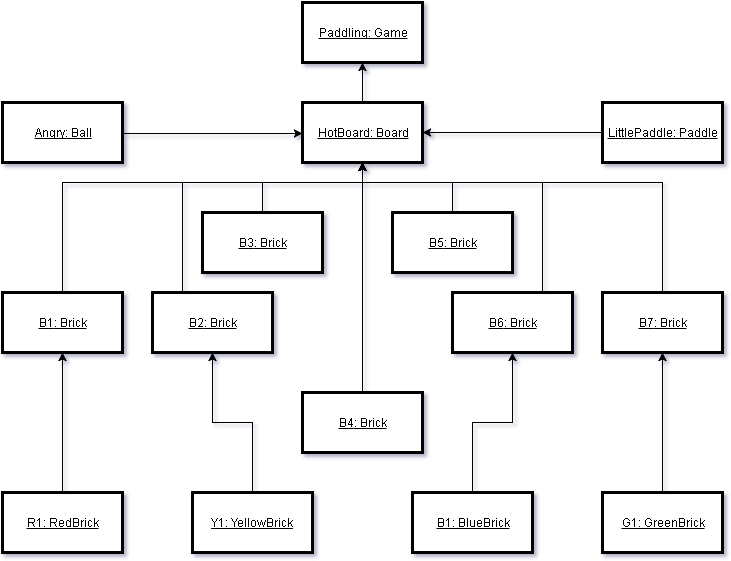

The diagram above was exported from draw.io. Its source (the exported page's mxGraphModel, read from the mxfile embedded in the PNG):
<mxGraphModel dx="876" dy="487" grid="1" gridSize="10" guides="1" tooltips="1" connect="1" arrows="1" fold="1" page="0" pageScale="1" pageWidth="1169" pageHeight="826" background="#ffffff" math="0" shadow="0">
  <root>
    <mxCell id="0" style=";html=1;" />
    <mxCell id="1" style=";html=1;" parent="0" />
    <mxCell id="2" value="&lt;u&gt;Paddling: Game&lt;/u&gt;" style="whiteSpace=wrap;strokeWidth=3;html=1;" parent="1" vertex="1">
      <mxGeometry x="460" y="40" width="120" height="60" as="geometry" />
    </mxCell>
    <mxCell id="3" value="&lt;u&gt;HotBoard: Board&lt;/u&gt;" style="whiteSpace=wrap;strokeWidth=3;html=1;" parent="1" vertex="1">
      <mxGeometry x="460" y="140" width="120" height="60" as="geometry" />
    </mxCell>
    <mxCell id="5" value="&lt;u&gt;Angry: Ball&lt;/u&gt;" style="whiteSpace=wrap;strokeWidth=3;html=1;" parent="1" vertex="1">
      <mxGeometry x="160" y="140" width="120" height="60" as="geometry" />
    </mxCell>
    <mxCell id="7" value="&lt;u&gt;B1: BlueBrick&lt;/u&gt;" style="whiteSpace=wrap;strokeWidth=3;html=1;" parent="1" vertex="1">
      <mxGeometry x="570" y="530" width="120" height="60" as="geometry" />
    </mxCell>
    <mxCell id="8" value="&lt;u&gt;Y1: YellowBrick&lt;/u&gt;" style="whiteSpace=wrap;strokeWidth=3;html=1;" parent="1" vertex="1">
      <mxGeometry x="350" y="530" width="120" height="60" as="geometry" />
    </mxCell>
    <mxCell id="10" value="&lt;u&gt;LittlePaddle: Paddle&lt;/u&gt;" style="whiteSpace=wrap;strokeWidth=3;html=1;" parent="1" vertex="1">
      <mxGeometry x="760" y="140" width="120" height="60" as="geometry" />
    </mxCell>
    <mxCell id="23" value="" style="edgeStyle=elbowEdgeStyle;elbow=vertical;rounded=0;html=1;" parent="1" source="3" target="2" edge="1">
      <mxGeometry width="100" height="100" relative="1" as="geometry">
        <mxPoint x="90" y="170" as="sourcePoint" />
        <mxPoint x="190" y="70" as="targetPoint" />
      </mxGeometry>
    </mxCell>
    <mxCell id="25" value="" style="edgeStyle=elbowEdgeStyle;elbow=vertical;rounded=0;html=1;exitX=1;exitY=0.5;" parent="1" source="5" target="3" edge="1">
      <mxGeometry width="100" height="100" relative="1" as="geometry">
        <mxPoint x="30" y="230" as="sourcePoint" />
        <mxPoint x="520" y="220" as="targetPoint" />
        <Array as="points">
          <mxPoint x="340" y="171" />
          <mxPoint x="400" y="220" />
        </Array>
      </mxGeometry>
    </mxCell>
    <mxCell id="27" value="" style="edgeStyle=elbowEdgeStyle;elbow=vertical;rounded=0;html=1;" parent="1" source="9" target="3" edge="1">
      <mxGeometry width="100" height="100" relative="1" as="geometry">
        <mxPoint x="50" y="170" as="sourcePoint" />
        <mxPoint x="150" y="70" as="targetPoint" />
        <Array as="points" />
      </mxGeometry>
    </mxCell>
    <mxCell id="29" value="" style="edgeStyle=elbowEdgeStyle;elbow=vertical;exitX=0.5;exitY=0;rounded=0;html=1;" parent="1" source="8" target="48" edge="1">
      <mxGeometry width="100" height="100" relative="1" as="geometry">
        <mxPoint x="90" y="590" as="sourcePoint" />
        <mxPoint x="190" y="490" as="targetPoint" />
        <Array as="points">
          <mxPoint x="370" y="460" />
          <mxPoint x="520" y="340" />
        </Array>
      </mxGeometry>
    </mxCell>
    <mxCell id="30" value="" style="edgeStyle=elbowEdgeStyle;elbow=vertical;exitX=0.5;exitY=0;rounded=0;html=1;entryX=0.5;entryY=1;" parent="1" source="7" target="47" edge="1">
      <mxGeometry width="100" height="100" relative="1" as="geometry">
        <mxPoint x="30" y="160" as="sourcePoint" />
        <mxPoint x="130" y="60" as="targetPoint" />
        <Array as="points">
          <mxPoint x="640" y="460" />
          <mxPoint x="590" y="340" />
          <mxPoint x="610" y="330" />
          <mxPoint x="640" y="340" />
        </Array>
      </mxGeometry>
    </mxCell>
    <mxCell id="9" value="&lt;u&gt;B4&lt;/u&gt;&lt;u&gt;: Brick&lt;/u&gt;" style="whiteSpace=wrap;strokeWidth=3;html=1;" parent="1" vertex="1">
      <mxGeometry x="460" y="430" width="120" height="60" as="geometry" />
    </mxCell>
    <mxCell id="40" value="" style="edgeStyle=elbowEdgeStyle;elbow=vertical;rounded=0;html=1;" edge="1" parent="1" source="10" target="3">
      <mxGeometry x="640" y="120" width="100" height="100" as="geometry">
        <mxPoint x="640" y="300" as="sourcePoint" />
        <mxPoint x="770" y="120" as="targetPoint" />
        <Array as="points">
          <mxPoint x="670" y="170" />
        </Array>
      </mxGeometry>
    </mxCell>
    <mxCell id="41" value="&lt;u&gt;R1: RedBrick&lt;/u&gt;" style="whiteSpace=wrap;strokeWidth=3;html=1;" vertex="1" parent="1">
      <mxGeometry x="160" y="530" width="120" height="60" as="geometry" />
    </mxCell>
    <mxCell id="42" value="&lt;u&gt;G1: GreenBrick&lt;/u&gt;" style="whiteSpace=wrap;strokeWidth=3;html=1;" vertex="1" parent="1">
      <mxGeometry x="760" y="530" width="120" height="60" as="geometry" />
    </mxCell>
    <mxCell id="43" value="" style="edgeStyle=elbowEdgeStyle;elbow=vertical;exitX=0.5;exitY=0;rounded=0;html=1;entryX=0.5;entryY=1;" edge="1" parent="1" source="42" target="46">
      <mxGeometry x="740" y="330" width="100" height="100" as="geometry">
        <mxPoint x="860" y="420" as="sourcePoint" />
        <mxPoint x="800" y="330" as="targetPoint" />
        <Array as="points">
          <mxPoint x="790" y="460" />
          <mxPoint x="760" y="340" />
        </Array>
      </mxGeometry>
    </mxCell>
    <mxCell id="44" value="" style="edgeStyle=elbowEdgeStyle;elbow=vertical;exitX=0.5;exitY=0;rounded=0;html=1;entryX=0.5;entryY=1;" edge="1" parent="1" source="41" target="45">
      <mxGeometry x="160" y="360" width="100" height="100" as="geometry">
        <mxPoint x="160" y="420" as="sourcePoint" />
        <mxPoint x="400" y="360" as="targetPoint" />
        <Array as="points">
          <mxPoint x="240" y="460" />
          <mxPoint x="260" y="340" />
        </Array>
      </mxGeometry>
    </mxCell>
    <mxCell id="45" value="&lt;u&gt;B1&lt;/u&gt;&lt;u&gt;: Brick&lt;/u&gt;" style="whiteSpace=wrap;strokeWidth=3;html=1;" vertex="1" parent="1">
      <mxGeometry x="160" y="330" width="120" height="60" as="geometry" />
    </mxCell>
    <mxCell id="46" value="&lt;u&gt;B7&lt;/u&gt;&lt;u&gt;: Brick&lt;/u&gt;" style="whiteSpace=wrap;strokeWidth=3;html=1;" vertex="1" parent="1">
      <mxGeometry x="760" y="330" width="120" height="60" as="geometry" />
    </mxCell>
    <mxCell id="47" value="&lt;u&gt;B6&lt;/u&gt;&lt;u&gt;: Brick&lt;/u&gt;" style="whiteSpace=wrap;strokeWidth=3;html=1;" vertex="1" parent="1">
      <mxGeometry x="610" y="330" width="120" height="60" as="geometry" />
    </mxCell>
    <mxCell id="48" value="&lt;u&gt;B2&lt;/u&gt;&lt;u&gt;: Brick&lt;/u&gt;" style="whiteSpace=wrap;strokeWidth=3;html=1;" vertex="1" parent="1">
      <mxGeometry x="310" y="330" width="120" height="60" as="geometry" />
    </mxCell>
    <mxCell id="49" value="&lt;u&gt;B5&lt;/u&gt;&lt;u&gt;: Brick&lt;/u&gt;" style="whiteSpace=wrap;strokeWidth=3;html=1;" vertex="1" parent="1">
      <mxGeometry x="550" y="250" width="120" height="60" as="geometry" />
    </mxCell>
    <mxCell id="50" value="&lt;u&gt;B3&lt;/u&gt;&lt;u&gt;: Brick&lt;/u&gt;" style="whiteSpace=wrap;strokeWidth=3;html=1;" vertex="1" parent="1">
      <mxGeometry x="360" y="250" width="120" height="60" as="geometry" />
    </mxCell>
    <mxCell id="51" value="" style="edgeStyle=elbowEdgeStyle;elbow=vertical;rounded=0;html=1;exitX=0.5;exitY=0;entryX=0.5;entryY=1;" edge="1" parent="1" source="50" target="3">
      <mxGeometry x="530" y="210" width="100" height="100" as="geometry">
        <mxPoint x="530" y="440" as="sourcePoint" />
        <mxPoint x="530" y="210" as="targetPoint" />
        <Array as="points">
          <mxPoint x="470" y="220" />
        </Array>
      </mxGeometry>
    </mxCell>
    <mxCell id="52" value="" style="edgeStyle=elbowEdgeStyle;elbow=vertical;rounded=0;html=1;exitX=0.5;exitY=0;entryX=0.5;entryY=1;" edge="1" parent="1" source="49" target="3">
      <mxGeometry x="540" y="220" width="100" height="100" as="geometry">
        <mxPoint x="429.5882352941178" y="260.52941176470586" as="sourcePoint" />
        <mxPoint x="529.5882352941178" y="209.9411764705883" as="targetPoint" />
        <Array as="points">
          <mxPoint x="570" y="220" />
        </Array>
      </mxGeometry>
    </mxCell>
    <mxCell id="53" value="" style="edgeStyle=elbowEdgeStyle;elbow=vertical;rounded=0;html=1;exitX=0.25;exitY=0;entryX=0.5;entryY=1;" edge="1" parent="1" source="48" target="3">
      <mxGeometry x="550" y="230" width="100" height="100" as="geometry">
        <mxPoint x="439.5882352941178" y="270.52941176470586" as="sourcePoint" />
        <mxPoint x="539.5882352941178" y="219.9411764705883" as="targetPoint" />
        <Array as="points">
          <mxPoint x="370" y="220" />
        </Array>
      </mxGeometry>
    </mxCell>
    <mxCell id="54" value="" style="edgeStyle=elbowEdgeStyle;elbow=vertical;rounded=0;html=1;exitX=0.75;exitY=0;" edge="1" parent="1" source="47">
      <mxGeometry x="560" y="240" width="100" height="100" as="geometry">
        <mxPoint x="449.5882352941178" y="280.52941176470586" as="sourcePoint" />
        <mxPoint x="520" y="200" as="targetPoint" />
        <Array as="points">
          <mxPoint x="640" y="220" />
        </Array>
      </mxGeometry>
    </mxCell>
    <mxCell id="55" value="" style="edgeStyle=elbowEdgeStyle;elbow=vertical;rounded=0;html=1;" edge="1" parent="1" source="46" target="3">
      <mxGeometry x="570" y="250" width="100" height="100" as="geometry">
        <mxPoint x="459.5882352941178" y="290.52941176470586" as="sourcePoint" />
        <mxPoint x="520" y="210" as="targetPoint" />
        <Array as="points">
          <mxPoint x="670" y="220" />
          <mxPoint x="720" y="250" />
          <mxPoint x="740" y="290" />
          <mxPoint x="670" y="220" />
        </Array>
      </mxGeometry>
    </mxCell>
    <mxCell id="56" value="" style="edgeStyle=elbowEdgeStyle;elbow=vertical;rounded=0;html=1;exitX=0.5;exitY=0;entryX=0.5;entryY=1;" edge="1" parent="1" source="45" target="3">
      <mxGeometry x="580" y="260" width="100" height="100" as="geometry">
        <mxPoint x="469.5882352941178" y="300.52941176470586" as="sourcePoint" />
        <mxPoint x="569.5882352941178" y="249.9411764705883" as="targetPoint" />
        <Array as="points">
          <mxPoint x="390" y="220" />
        </Array>
      </mxGeometry>
    </mxCell>
  </root>
</mxGraphModel>